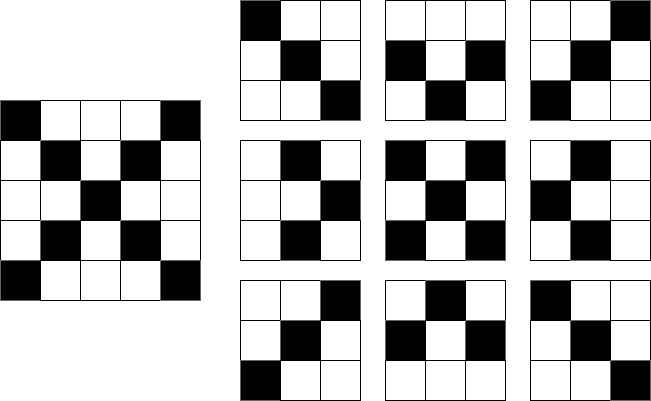

The diagram above was exported from draw.io. Its source (the exported page's mxGraphModel, read from the mxfile embedded in the PNG):
<mxGraphModel dx="632" dy="590" grid="1" gridSize="10" guides="1" tooltips="1" connect="1" arrows="1" fold="1" page="1" pageScale="1" pageWidth="850" pageHeight="1100" math="0" shadow="0">
  <root>
    <mxCell id="0" />
    <mxCell id="1" parent="0" />
    <mxCell id="2" value="" style="whiteSpace=wrap;html=1;aspect=fixed;fillColor=#000000;fontColor=#333333;strokeColor=#666666;" parent="1" vertex="1">
      <mxGeometry x="40" y="100" width="40" height="40" as="geometry" />
    </mxCell>
    <mxCell id="3" value="" style="whiteSpace=wrap;html=1;aspect=fixed;" parent="1" vertex="1">
      <mxGeometry x="80" y="100" width="40" height="40" as="geometry" />
    </mxCell>
    <mxCell id="4" value="" style="whiteSpace=wrap;html=1;aspect=fixed;" parent="1" vertex="1">
      <mxGeometry x="120" y="100" width="40" height="40" as="geometry" />
    </mxCell>
    <mxCell id="5" value="" style="whiteSpace=wrap;html=1;aspect=fixed;" parent="1" vertex="1">
      <mxGeometry x="160" y="100" width="40" height="40" as="geometry" />
    </mxCell>
    <mxCell id="6" value="" style="whiteSpace=wrap;html=1;aspect=fixed;fillColor=#000000;fontColor=#333333;strokeColor=#666666;" parent="1" vertex="1">
      <mxGeometry x="200" y="100" width="40" height="40" as="geometry" />
    </mxCell>
    <mxCell id="7" value="" style="whiteSpace=wrap;html=1;aspect=fixed;" parent="1" vertex="1">
      <mxGeometry x="40" y="140" width="40" height="40" as="geometry" />
    </mxCell>
    <mxCell id="8" value="" style="whiteSpace=wrap;html=1;aspect=fixed;fillColor=#000000;fontColor=#333333;strokeColor=#666666;" parent="1" vertex="1">
      <mxGeometry x="80" y="140" width="40" height="40" as="geometry" />
    </mxCell>
    <mxCell id="9" value="" style="whiteSpace=wrap;html=1;aspect=fixed;" parent="1" vertex="1">
      <mxGeometry x="120" y="140" width="40" height="40" as="geometry" />
    </mxCell>
    <mxCell id="10" value="" style="whiteSpace=wrap;html=1;aspect=fixed;fillColor=#000000;fontColor=#333333;strokeColor=#666666;" parent="1" vertex="1">
      <mxGeometry x="160" y="140" width="40" height="40" as="geometry" />
    </mxCell>
    <mxCell id="11" value="" style="whiteSpace=wrap;html=1;aspect=fixed;" parent="1" vertex="1">
      <mxGeometry x="200" y="140" width="40" height="40" as="geometry" />
    </mxCell>
    <mxCell id="12" value="" style="whiteSpace=wrap;html=1;aspect=fixed;" parent="1" vertex="1">
      <mxGeometry x="40" y="180" width="40" height="40" as="geometry" />
    </mxCell>
    <mxCell id="13" value="" style="whiteSpace=wrap;html=1;aspect=fixed;" parent="1" vertex="1">
      <mxGeometry x="80" y="180" width="40" height="40" as="geometry" />
    </mxCell>
    <mxCell id="14" value="" style="whiteSpace=wrap;html=1;aspect=fixed;fillColor=#000000;fontColor=#333333;strokeColor=#666666;" parent="1" vertex="1">
      <mxGeometry x="120" y="180" width="40" height="40" as="geometry" />
    </mxCell>
    <mxCell id="15" value="" style="whiteSpace=wrap;html=1;aspect=fixed;" parent="1" vertex="1">
      <mxGeometry x="160" y="180" width="40" height="40" as="geometry" />
    </mxCell>
    <mxCell id="16" value="" style="whiteSpace=wrap;html=1;aspect=fixed;" parent="1" vertex="1">
      <mxGeometry x="200" y="180" width="40" height="40" as="geometry" />
    </mxCell>
    <mxCell id="17" value="" style="whiteSpace=wrap;html=1;aspect=fixed;" parent="1" vertex="1">
      <mxGeometry x="40" y="220" width="40" height="40" as="geometry" />
    </mxCell>
    <mxCell id="18" value="" style="whiteSpace=wrap;html=1;aspect=fixed;fillColor=#000000;fontColor=#333333;strokeColor=#666666;" parent="1" vertex="1">
      <mxGeometry x="80" y="220" width="40" height="40" as="geometry" />
    </mxCell>
    <mxCell id="19" value="" style="whiteSpace=wrap;html=1;aspect=fixed;" parent="1" vertex="1">
      <mxGeometry x="120" y="220" width="40" height="40" as="geometry" />
    </mxCell>
    <mxCell id="20" value="" style="whiteSpace=wrap;html=1;aspect=fixed;fillColor=#000000;fontColor=#333333;strokeColor=#666666;" parent="1" vertex="1">
      <mxGeometry x="160" y="220" width="40" height="40" as="geometry" />
    </mxCell>
    <mxCell id="21" value="" style="whiteSpace=wrap;html=1;aspect=fixed;" parent="1" vertex="1">
      <mxGeometry x="200" y="220" width="40" height="40" as="geometry" />
    </mxCell>
    <mxCell id="22" value="" style="whiteSpace=wrap;html=1;aspect=fixed;fillColor=#000000;fontColor=#333333;strokeColor=#666666;" parent="1" vertex="1">
      <mxGeometry x="40" y="260" width="40" height="40" as="geometry" />
    </mxCell>
    <mxCell id="23" value="" style="whiteSpace=wrap;html=1;aspect=fixed;" parent="1" vertex="1">
      <mxGeometry x="80" y="260" width="40" height="40" as="geometry" />
    </mxCell>
    <mxCell id="24" value="" style="whiteSpace=wrap;html=1;aspect=fixed;" parent="1" vertex="1">
      <mxGeometry x="120" y="260" width="40" height="40" as="geometry" />
    </mxCell>
    <mxCell id="25" value="" style="whiteSpace=wrap;html=1;aspect=fixed;" parent="1" vertex="1">
      <mxGeometry x="160" y="260" width="40" height="40" as="geometry" />
    </mxCell>
    <mxCell id="26" value="" style="whiteSpace=wrap;html=1;aspect=fixed;fillColor=#000000;fontColor=#333333;strokeColor=#666666;" parent="1" vertex="1">
      <mxGeometry x="200" y="260" width="40" height="40" as="geometry" />
    </mxCell>
    <mxCell id="31" value="" style="whiteSpace=wrap;html=1;aspect=fixed;fillColor=#000000;fontColor=#333333;strokeColor=#666666;" parent="1" vertex="1">
      <mxGeometry x="280" width="40" height="40" as="geometry" />
    </mxCell>
    <mxCell id="32" value="" style="whiteSpace=wrap;html=1;aspect=fixed;" parent="1" vertex="1">
      <mxGeometry x="320" width="40" height="40" as="geometry" />
    </mxCell>
    <mxCell id="33" value="" style="whiteSpace=wrap;html=1;aspect=fixed;" parent="1" vertex="1">
      <mxGeometry x="360" width="40" height="40" as="geometry" />
    </mxCell>
    <mxCell id="34" value="" style="whiteSpace=wrap;html=1;aspect=fixed;" parent="1" vertex="1">
      <mxGeometry x="280" y="40" width="40" height="40" as="geometry" />
    </mxCell>
    <mxCell id="35" value="" style="whiteSpace=wrap;html=1;aspect=fixed;fillColor=#000000;fontColor=#333333;strokeColor=#666666;" parent="1" vertex="1">
      <mxGeometry x="320" y="40" width="40" height="40" as="geometry" />
    </mxCell>
    <mxCell id="36" value="" style="whiteSpace=wrap;html=1;aspect=fixed;" parent="1" vertex="1">
      <mxGeometry x="360" y="40" width="40" height="40" as="geometry" />
    </mxCell>
    <mxCell id="37" value="" style="whiteSpace=wrap;html=1;aspect=fixed;" parent="1" vertex="1">
      <mxGeometry x="280" y="80" width="40" height="40" as="geometry" />
    </mxCell>
    <mxCell id="38" value="" style="whiteSpace=wrap;html=1;aspect=fixed;" parent="1" vertex="1">
      <mxGeometry x="320" y="80" width="40" height="40" as="geometry" />
    </mxCell>
    <mxCell id="39" value="" style="whiteSpace=wrap;html=1;aspect=fixed;fillColor=#000000;fontColor=#333333;strokeColor=#666666;" parent="1" vertex="1">
      <mxGeometry x="360" y="80" width="40" height="40" as="geometry" />
    </mxCell>
    <mxCell id="40" value="" style="whiteSpace=wrap;html=1;aspect=fixed;" parent="1" vertex="1">
      <mxGeometry x="425" width="40" height="40" as="geometry" />
    </mxCell>
    <mxCell id="41" value="" style="whiteSpace=wrap;html=1;aspect=fixed;" parent="1" vertex="1">
      <mxGeometry x="465" width="40" height="40" as="geometry" />
    </mxCell>
    <mxCell id="42" value="" style="whiteSpace=wrap;html=1;aspect=fixed;" parent="1" vertex="1">
      <mxGeometry x="505" width="40" height="40" as="geometry" />
    </mxCell>
    <mxCell id="43" value="" style="whiteSpace=wrap;html=1;aspect=fixed;fillColor=#000000;fontColor=#333333;strokeColor=#666666;" parent="1" vertex="1">
      <mxGeometry x="425" y="40" width="40" height="40" as="geometry" />
    </mxCell>
    <mxCell id="44" value="" style="whiteSpace=wrap;html=1;aspect=fixed;" parent="1" vertex="1">
      <mxGeometry x="465" y="40" width="40" height="40" as="geometry" />
    </mxCell>
    <mxCell id="45" value="" style="whiteSpace=wrap;html=1;aspect=fixed;fillColor=#000000;fontColor=#333333;strokeColor=#666666;" parent="1" vertex="1">
      <mxGeometry x="505" y="40" width="40" height="40" as="geometry" />
    </mxCell>
    <mxCell id="46" value="" style="whiteSpace=wrap;html=1;aspect=fixed;" parent="1" vertex="1">
      <mxGeometry x="425" y="80" width="40" height="40" as="geometry" />
    </mxCell>
    <mxCell id="47" value="" style="whiteSpace=wrap;html=1;aspect=fixed;fillColor=#000000;fontColor=#333333;strokeColor=#666666;" parent="1" vertex="1">
      <mxGeometry x="465" y="80" width="40" height="40" as="geometry" />
    </mxCell>
    <mxCell id="48" value="" style="whiteSpace=wrap;html=1;aspect=fixed;" parent="1" vertex="1">
      <mxGeometry x="505" y="80" width="40" height="40" as="geometry" />
    </mxCell>
    <mxCell id="49" value="" style="whiteSpace=wrap;html=1;aspect=fixed;" parent="1" vertex="1">
      <mxGeometry x="570" width="40" height="40" as="geometry" />
    </mxCell>
    <mxCell id="50" value="" style="whiteSpace=wrap;html=1;aspect=fixed;" parent="1" vertex="1">
      <mxGeometry x="610" width="40" height="40" as="geometry" />
    </mxCell>
    <mxCell id="51" value="" style="whiteSpace=wrap;html=1;aspect=fixed;fillColor=#000000;fontColor=#333333;strokeColor=#666666;" parent="1" vertex="1">
      <mxGeometry x="650" width="40" height="40" as="geometry" />
    </mxCell>
    <mxCell id="52" value="" style="whiteSpace=wrap;html=1;aspect=fixed;" parent="1" vertex="1">
      <mxGeometry x="570" y="40" width="40" height="40" as="geometry" />
    </mxCell>
    <mxCell id="53" value="" style="whiteSpace=wrap;html=1;aspect=fixed;fillColor=#000000;fontColor=#333333;strokeColor=#666666;" parent="1" vertex="1">
      <mxGeometry x="610" y="40" width="40" height="40" as="geometry" />
    </mxCell>
    <mxCell id="54" value="" style="whiteSpace=wrap;html=1;aspect=fixed;" parent="1" vertex="1">
      <mxGeometry x="650" y="40" width="40" height="40" as="geometry" />
    </mxCell>
    <mxCell id="55" value="" style="whiteSpace=wrap;html=1;aspect=fixed;fillColor=#000000;fontColor=#333333;strokeColor=#666666;" parent="1" vertex="1">
      <mxGeometry x="570" y="80" width="40" height="40" as="geometry" />
    </mxCell>
    <mxCell id="56" value="" style="whiteSpace=wrap;html=1;aspect=fixed;" parent="1" vertex="1">
      <mxGeometry x="610" y="80" width="40" height="40" as="geometry" />
    </mxCell>
    <mxCell id="57" value="" style="whiteSpace=wrap;html=1;aspect=fixed;" parent="1" vertex="1">
      <mxGeometry x="650" y="80" width="40" height="40" as="geometry" />
    </mxCell>
    <mxCell id="58" value="" style="whiteSpace=wrap;html=1;aspect=fixed;" parent="1" vertex="1">
      <mxGeometry x="280" y="140" width="40" height="40" as="geometry" />
    </mxCell>
    <mxCell id="59" value="" style="whiteSpace=wrap;html=1;aspect=fixed;fillColor=#000000;fontColor=#333333;strokeColor=#666666;" parent="1" vertex="1">
      <mxGeometry x="320" y="140" width="40" height="40" as="geometry" />
    </mxCell>
    <mxCell id="60" value="" style="whiteSpace=wrap;html=1;aspect=fixed;" parent="1" vertex="1">
      <mxGeometry x="360" y="140" width="40" height="40" as="geometry" />
    </mxCell>
    <mxCell id="61" value="" style="whiteSpace=wrap;html=1;aspect=fixed;" parent="1" vertex="1">
      <mxGeometry x="280" y="180" width="40" height="40" as="geometry" />
    </mxCell>
    <mxCell id="62" value="" style="whiteSpace=wrap;html=1;aspect=fixed;" parent="1" vertex="1">
      <mxGeometry x="320" y="180" width="40" height="40" as="geometry" />
    </mxCell>
    <mxCell id="63" value="" style="whiteSpace=wrap;html=1;aspect=fixed;fillColor=#000000;fontColor=#333333;strokeColor=#666666;" parent="1" vertex="1">
      <mxGeometry x="360" y="180" width="40" height="40" as="geometry" />
    </mxCell>
    <mxCell id="64" value="" style="whiteSpace=wrap;html=1;aspect=fixed;" parent="1" vertex="1">
      <mxGeometry x="280" y="220" width="40" height="40" as="geometry" />
    </mxCell>
    <mxCell id="65" value="" style="whiteSpace=wrap;html=1;aspect=fixed;fillColor=#000000;fontColor=#333333;strokeColor=#666666;" parent="1" vertex="1">
      <mxGeometry x="320" y="220" width="40" height="40" as="geometry" />
    </mxCell>
    <mxCell id="66" value="" style="whiteSpace=wrap;html=1;aspect=fixed;" parent="1" vertex="1">
      <mxGeometry x="360" y="220" width="40" height="40" as="geometry" />
    </mxCell>
    <mxCell id="67" value="" style="whiteSpace=wrap;html=1;aspect=fixed;fillColor=#000000;fontColor=#333333;strokeColor=#666666;" parent="1" vertex="1">
      <mxGeometry x="425" y="140" width="40" height="40" as="geometry" />
    </mxCell>
    <mxCell id="68" value="" style="whiteSpace=wrap;html=1;aspect=fixed;" parent="1" vertex="1">
      <mxGeometry x="465" y="140" width="40" height="40" as="geometry" />
    </mxCell>
    <mxCell id="69" value="" style="whiteSpace=wrap;html=1;aspect=fixed;fillColor=#000000;fontColor=#333333;strokeColor=#666666;" parent="1" vertex="1">
      <mxGeometry x="505" y="140" width="40" height="40" as="geometry" />
    </mxCell>
    <mxCell id="70" value="" style="whiteSpace=wrap;html=1;aspect=fixed;" parent="1" vertex="1">
      <mxGeometry x="425" y="180" width="40" height="40" as="geometry" />
    </mxCell>
    <mxCell id="71" value="" style="whiteSpace=wrap;html=1;aspect=fixed;fillColor=#000000;fontColor=#333333;strokeColor=#666666;" parent="1" vertex="1">
      <mxGeometry x="465" y="180" width="40" height="40" as="geometry" />
    </mxCell>
    <mxCell id="72" value="" style="whiteSpace=wrap;html=1;aspect=fixed;" parent="1" vertex="1">
      <mxGeometry x="505" y="180" width="40" height="40" as="geometry" />
    </mxCell>
    <mxCell id="73" value="" style="whiteSpace=wrap;html=1;aspect=fixed;fillColor=#000000;fontColor=#333333;strokeColor=#666666;" parent="1" vertex="1">
      <mxGeometry x="425" y="220" width="40" height="40" as="geometry" />
    </mxCell>
    <mxCell id="74" value="" style="whiteSpace=wrap;html=1;aspect=fixed;" parent="1" vertex="1">
      <mxGeometry x="465" y="220" width="40" height="40" as="geometry" />
    </mxCell>
    <mxCell id="75" value="" style="whiteSpace=wrap;html=1;aspect=fixed;fillColor=#000000;fontColor=#333333;strokeColor=#666666;" parent="1" vertex="1">
      <mxGeometry x="505" y="220" width="40" height="40" as="geometry" />
    </mxCell>
    <mxCell id="76" value="" style="whiteSpace=wrap;html=1;aspect=fixed;" parent="1" vertex="1">
      <mxGeometry x="570" y="140" width="40" height="40" as="geometry" />
    </mxCell>
    <mxCell id="77" value="" style="whiteSpace=wrap;html=1;aspect=fixed;fillColor=#000000;fontColor=#333333;strokeColor=#666666;" parent="1" vertex="1">
      <mxGeometry x="610" y="140" width="40" height="40" as="geometry" />
    </mxCell>
    <mxCell id="78" value="" style="whiteSpace=wrap;html=1;aspect=fixed;" parent="1" vertex="1">
      <mxGeometry x="650" y="140" width="40" height="40" as="geometry" />
    </mxCell>
    <mxCell id="79" value="" style="whiteSpace=wrap;html=1;aspect=fixed;fillColor=#000000;fontColor=#333333;strokeColor=#666666;" parent="1" vertex="1">
      <mxGeometry x="570" y="180" width="40" height="40" as="geometry" />
    </mxCell>
    <mxCell id="80" value="" style="whiteSpace=wrap;html=1;aspect=fixed;" parent="1" vertex="1">
      <mxGeometry x="610" y="180" width="40" height="40" as="geometry" />
    </mxCell>
    <mxCell id="81" value="" style="whiteSpace=wrap;html=1;aspect=fixed;" parent="1" vertex="1">
      <mxGeometry x="650" y="180" width="40" height="40" as="geometry" />
    </mxCell>
    <mxCell id="82" value="" style="whiteSpace=wrap;html=1;aspect=fixed;" parent="1" vertex="1">
      <mxGeometry x="570" y="220" width="40" height="40" as="geometry" />
    </mxCell>
    <mxCell id="83" value="" style="whiteSpace=wrap;html=1;aspect=fixed;fillColor=#000000;fontColor=#333333;strokeColor=#666666;" parent="1" vertex="1">
      <mxGeometry x="610" y="220" width="40" height="40" as="geometry" />
    </mxCell>
    <mxCell id="84" value="" style="whiteSpace=wrap;html=1;aspect=fixed;" parent="1" vertex="1">
      <mxGeometry x="650" y="220" width="40" height="40" as="geometry" />
    </mxCell>
    <mxCell id="85" value="" style="whiteSpace=wrap;html=1;aspect=fixed;" parent="1" vertex="1">
      <mxGeometry x="280" y="280" width="40" height="40" as="geometry" />
    </mxCell>
    <mxCell id="86" value="" style="whiteSpace=wrap;html=1;aspect=fixed;" parent="1" vertex="1">
      <mxGeometry x="320" y="280" width="40" height="40" as="geometry" />
    </mxCell>
    <mxCell id="87" value="" style="whiteSpace=wrap;html=1;aspect=fixed;fillColor=#000000;fontColor=#333333;strokeColor=#666666;" parent="1" vertex="1">
      <mxGeometry x="360" y="280" width="40" height="40" as="geometry" />
    </mxCell>
    <mxCell id="88" value="" style="whiteSpace=wrap;html=1;aspect=fixed;" parent="1" vertex="1">
      <mxGeometry x="280" y="320" width="40" height="40" as="geometry" />
    </mxCell>
    <mxCell id="89" value="" style="whiteSpace=wrap;html=1;aspect=fixed;fillColor=#000000;fontColor=#333333;strokeColor=#666666;" parent="1" vertex="1">
      <mxGeometry x="320" y="320" width="40" height="40" as="geometry" />
    </mxCell>
    <mxCell id="90" value="" style="whiteSpace=wrap;html=1;aspect=fixed;" parent="1" vertex="1">
      <mxGeometry x="360" y="320" width="40" height="40" as="geometry" />
    </mxCell>
    <mxCell id="91" value="" style="whiteSpace=wrap;html=1;aspect=fixed;fillColor=#000000;fontColor=#333333;strokeColor=#666666;" parent="1" vertex="1">
      <mxGeometry x="280" y="360" width="40" height="40" as="geometry" />
    </mxCell>
    <mxCell id="92" value="" style="whiteSpace=wrap;html=1;aspect=fixed;" parent="1" vertex="1">
      <mxGeometry x="320" y="360" width="40" height="40" as="geometry" />
    </mxCell>
    <mxCell id="93" value="" style="whiteSpace=wrap;html=1;aspect=fixed;" parent="1" vertex="1">
      <mxGeometry x="360" y="360" width="40" height="40" as="geometry" />
    </mxCell>
    <mxCell id="94" value="" style="whiteSpace=wrap;html=1;aspect=fixed;" parent="1" vertex="1">
      <mxGeometry x="425" y="280" width="40" height="40" as="geometry" />
    </mxCell>
    <mxCell id="95" value="" style="whiteSpace=wrap;html=1;aspect=fixed;fillColor=#000000;fontColor=#333333;strokeColor=#666666;" parent="1" vertex="1">
      <mxGeometry x="465" y="280" width="40" height="40" as="geometry" />
    </mxCell>
    <mxCell id="96" value="" style="whiteSpace=wrap;html=1;aspect=fixed;" parent="1" vertex="1">
      <mxGeometry x="505" y="280" width="40" height="40" as="geometry" />
    </mxCell>
    <mxCell id="97" value="" style="whiteSpace=wrap;html=1;aspect=fixed;fillColor=#000000;fontColor=#333333;strokeColor=#666666;" parent="1" vertex="1">
      <mxGeometry x="425" y="320" width="40" height="40" as="geometry" />
    </mxCell>
    <mxCell id="98" value="" style="whiteSpace=wrap;html=1;aspect=fixed;" parent="1" vertex="1">
      <mxGeometry x="465" y="320" width="40" height="40" as="geometry" />
    </mxCell>
    <mxCell id="99" value="" style="whiteSpace=wrap;html=1;aspect=fixed;fillColor=#000000;fontColor=#333333;strokeColor=#666666;" parent="1" vertex="1">
      <mxGeometry x="505" y="320" width="40" height="40" as="geometry" />
    </mxCell>
    <mxCell id="100" value="" style="whiteSpace=wrap;html=1;aspect=fixed;" parent="1" vertex="1">
      <mxGeometry x="425" y="360" width="40" height="40" as="geometry" />
    </mxCell>
    <mxCell id="101" value="" style="whiteSpace=wrap;html=1;aspect=fixed;" parent="1" vertex="1">
      <mxGeometry x="465" y="360" width="40" height="40" as="geometry" />
    </mxCell>
    <mxCell id="102" value="" style="whiteSpace=wrap;html=1;aspect=fixed;" parent="1" vertex="1">
      <mxGeometry x="505" y="360" width="40" height="40" as="geometry" />
    </mxCell>
    <mxCell id="103" value="" style="whiteSpace=wrap;html=1;aspect=fixed;fillColor=#000000;fontColor=#333333;strokeColor=#666666;" parent="1" vertex="1">
      <mxGeometry x="570" y="280" width="40" height="40" as="geometry" />
    </mxCell>
    <mxCell id="104" value="" style="whiteSpace=wrap;html=1;aspect=fixed;" parent="1" vertex="1">
      <mxGeometry x="610" y="280" width="40" height="40" as="geometry" />
    </mxCell>
    <mxCell id="105" value="" style="whiteSpace=wrap;html=1;aspect=fixed;" parent="1" vertex="1">
      <mxGeometry x="650" y="280" width="40" height="40" as="geometry" />
    </mxCell>
    <mxCell id="106" value="" style="whiteSpace=wrap;html=1;aspect=fixed;" parent="1" vertex="1">
      <mxGeometry x="570" y="320" width="40" height="40" as="geometry" />
    </mxCell>
    <mxCell id="107" value="" style="whiteSpace=wrap;html=1;aspect=fixed;fillColor=#000000;fontColor=#333333;strokeColor=#666666;" parent="1" vertex="1">
      <mxGeometry x="610" y="320" width="40" height="40" as="geometry" />
    </mxCell>
    <mxCell id="108" value="" style="whiteSpace=wrap;html=1;aspect=fixed;" parent="1" vertex="1">
      <mxGeometry x="650" y="320" width="40" height="40" as="geometry" />
    </mxCell>
    <mxCell id="109" value="" style="whiteSpace=wrap;html=1;aspect=fixed;" parent="1" vertex="1">
      <mxGeometry x="570" y="360" width="40" height="40" as="geometry" />
    </mxCell>
    <mxCell id="110" value="" style="whiteSpace=wrap;html=1;aspect=fixed;" parent="1" vertex="1">
      <mxGeometry x="610" y="360" width="40" height="40" as="geometry" />
    </mxCell>
    <mxCell id="111" value="" style="whiteSpace=wrap;html=1;aspect=fixed;fillColor=#000000;fontColor=#333333;strokeColor=#666666;" parent="1" vertex="1">
      <mxGeometry x="650" y="360" width="40" height="40" as="geometry" />
    </mxCell>
  </root>
</mxGraphModel>